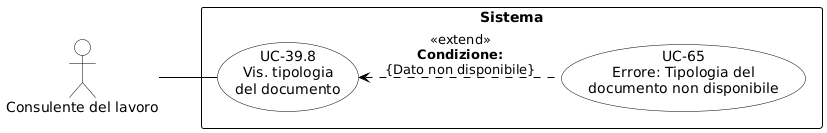

The diagram above was rendered by PlantUML. Its source (embedded in the PNG):
@startuml
skinparam shadowing false
skinparam defaultFontName Arial
left to right direction
skinparam nodesep 15
skinparam ranksep 50
 
skinparam usecase {
    BackgroundColor white
    BorderColor black
    ArrowColor black
}
skinparam actor {
    BackgroundColor white
    BorderColor black
}
skinparam rectangle {
    BorderColor black
    FontStyle bold
}
 
actor "Consulente del lavoro" as CL
 
rectangle "Sistema" {
    usecase "UC-39.8\nVis. tipologia\ndel documento" as UC39_8
    usecase "UC-65\nErrore: Tipologia del\ndocumento non disponibile" as UC65
    
    UC39_8 <.. UC65 : <<extend>>\n**Condizione:**\n{Dato non disponibile}
}
 
CL -- UC39_8
@enduml